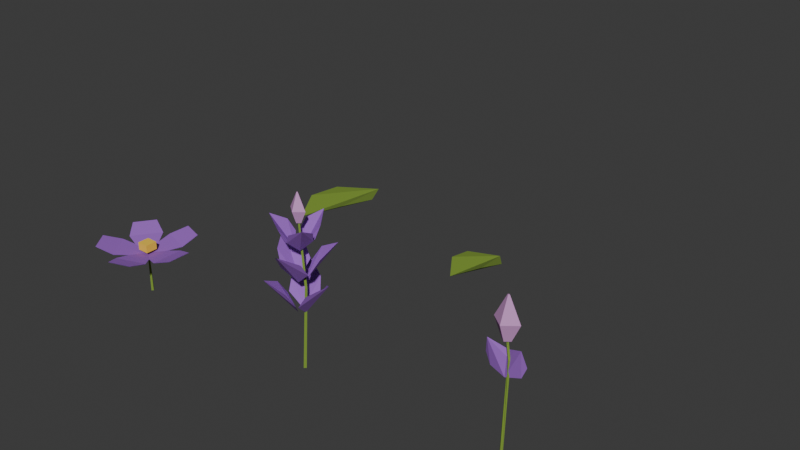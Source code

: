 # Source: LogicGarden_Violet_ModularKit.blend  (saved by Blender 4.5.91; exported with 4.5.12 LTS)
import bpy
from mathutils import Matrix  # noqa: F401  (used for matrix-valued properties, if any)

bpy.ops.wm.read_factory_settings(use_empty=True)
scene = bpy.context.scene
scene.name = 'Scene'

# ---- collections
col_collection = bpy.data.collections.new('Collection'); scene.collection.children.link(col_collection)

# ---- materials (node trees are filled in below, after node groups)
mat_violetplant_foliage = bpy.data.materials.new('VioletPlant_Foliage')
mat_violetplant_foliage.use_backface_culling = True
mat_violetplant_foliage.diffuse_color = (0.2, 0.32, 0.035, 1.0)
mat_violetplant_violet = bpy.data.materials.new('VioletPlant_Violet')
mat_violetplant_violet.use_backface_culling = True
mat_violetplant_violet.diffuse_color = (0.34, 0.12, 0.58, 1.0)
mat_violetplant_centers = bpy.data.materials.new('VioletPlant_Centers')
mat_violetplant_centers.use_backface_culling = True
mat_violetplant_centers.diffuse_color = (0.97, 0.62, 0.055, 1.0)
mat_violetplant_budtips = bpy.data.materials.new('VioletPlant_BudTips')
mat_violetplant_budtips.use_backface_culling = True
mat_violetplant_budtips.diffuse_color = (0.6, 0.29, 0.6, 1.0)

# ---- material node trees
mat_violetplant_foliage.use_nodes = True; mat_violetplant_foliage.node_tree.nodes.clear()
_N = mat_violetplant_foliage.node_tree.nodes; _L = mat_violetplant_foliage.node_tree.links
n0 = _N.new('ShaderNodeBsdfPrincipled'); n0.name = 'Principled BSDF'; n0.location = (-200, 100)
n0.inputs[0].default_value = (0.2, 0.32, 0.035, 1.0)
n0.inputs[2].default_value = 0.85
n1 = _N.new('ShaderNodeOutputMaterial'); n1.name = 'Material Output'; n1.location = (200, 100)
_L.new(n0.outputs[0], n1.inputs[0])
n1.is_active_output = True
mat_violetplant_violet.use_nodes = True; mat_violetplant_violet.node_tree.nodes.clear()
_N = mat_violetplant_violet.node_tree.nodes; _L = mat_violetplant_violet.node_tree.links
n0 = _N.new('ShaderNodeBsdfPrincipled'); n0.name = 'Principled BSDF'; n0.location = (-200, 100)
n0.inputs[0].default_value = (0.34, 0.12, 0.58, 1.0)
n0.inputs[2].default_value = 0.85
n1 = _N.new('ShaderNodeOutputMaterial'); n1.name = 'Material Output'; n1.location = (200, 100)
_L.new(n0.outputs[0], n1.inputs[0])
n1.is_active_output = True
mat_violetplant_centers.use_nodes = True; mat_violetplant_centers.node_tree.nodes.clear()
_N = mat_violetplant_centers.node_tree.nodes; _L = mat_violetplant_centers.node_tree.links
n0 = _N.new('ShaderNodeBsdfPrincipled'); n0.name = 'Principled BSDF'; n0.location = (-200, 100)
n0.inputs[0].default_value = (0.97, 0.62, 0.055, 1.0)
n0.inputs[2].default_value = 0.85
n1 = _N.new('ShaderNodeOutputMaterial'); n1.name = 'Material Output'; n1.location = (200, 100)
_L.new(n0.outputs[0], n1.inputs[0])
n1.is_active_output = True
mat_violetplant_budtips.use_nodes = True; mat_violetplant_budtips.node_tree.nodes.clear()
_N = mat_violetplant_budtips.node_tree.nodes; _L = mat_violetplant_budtips.node_tree.links
n0 = _N.new('ShaderNodeBsdfPrincipled'); n0.name = 'Principled BSDF'; n0.location = (-200, 100)
n0.inputs[0].default_value = (0.6, 0.29, 0.6, 1.0)
n0.inputs[2].default_value = 0.85
n1 = _N.new('ShaderNodeOutputMaterial'); n1.name = 'Material Output'; n1.location = (200, 100)
_L.new(n0.outputs[0], n1.inputs[0])
n1.is_active_output = True

# ---- world
world_world = bpy.data.worlds.new('World'); scene.world = world_world
world_world.use_nodes = True; world_world.node_tree.nodes.clear()
_N = world_world.node_tree.nodes; _L = world_world.node_tree.links
n0 = _N.new('ShaderNodeOutputWorld'); n0.name = 'World Output'; n0.location = (200, 100)
n1 = _N.new('ShaderNodeBackground'); n1.name = 'Background'; n1.location = (-200, 100)
n1.inputs[0].default_value = (0.05088, 0.05088, 0.05088, 1.0)
_L.new(n1.outputs[0], n0.inputs[0])
n0.is_active_output = True
world_world.color = (0.05088, 0.05088, 0.05088)
world_world.sun_shadow_jitter_overblur = 0.0

# ---- meshes
me_open_flower_mesh = bpy.data.meshes.new('Open_Flower_Mesh')
me_open_flower_mesh.from_pydata([(0.0, -0.0099, 0.075), (0.0, 0.0099, 0.075), (0.0528, -0.0297, 0.0855), (0.0528, 0.0297, 0.0855), (0.0858, -0.02145, 0.096), (0.0858, 0.02145, 0.096), (-0.0001234, -0.0099, 0.07551), (-0.0001234, 0.0099, 0.07551), (0.05268, -0.0297, 0.08601), (0.05268, 0.0297, 0.08601), (0.08568, -0.02145, 0.09651), (0.08568, 0.02145, 0.09651), (0.009415, -0.003059, 0.075), (-0.009415, 0.003059, 0.075), (0.04456, 0.04104, 0.0855), (-0.01193, 0.05939, 0.0855), (0.04691, 0.07497, 0.096), (0.006113, 0.08823, 0.096), (0.009377, -0.003177, 0.07551), (-0.009454, 0.002942, 0.07551), (0.04452, 0.04092, 0.08601), (-0.01197, 0.05928, 0.08601), (0.04688, 0.07485, 0.09651), (0.006075, 0.08811, 0.09651), (0.005819, 0.008009, 0.075), (-0.005819, -0.008009, 0.075), (-0.02526, 0.05506, 0.0855), (-0.06017, 0.007007, 0.0855), (-0.05681, 0.06779, 0.096), (-0.08202, 0.03308, 0.096), (0.005919, 0.007937, 0.07551), (-0.005719, -0.008082, 0.07551), (-0.02516, 0.05499, 0.08601), (-0.06007, 0.006935, 0.08601), (-0.05671, 0.06771, 0.09651), (-0.08192, 0.03301, 0.09651), (-0.005819, 0.008009, 0.075), (0.005819, -0.008009, 0.075), (-0.06017, -0.007007, 0.0855), (-0.02526, -0.05506, 0.0855), (-0.08202, -0.03308, 0.096), (-0.05681, -0.06779, 0.096), (-0.005719, 0.008082, 0.07551), (0.005919, -0.007937, 0.07551), (-0.06007, -0.006935, 0.08601), (-0.02516, -0.05499, 0.08601), (-0.08192, -0.03301, 0.09651), (-0.05671, -0.06771, 0.09651), (-0.009415, -0.003059, 0.075), (0.009415, 0.003059, 0.075), (-0.01193, -0.05939, 0.0855), (0.04456, -0.04104, 0.0855), (0.006113, -0.08823, 0.096), (0.04691, -0.07497, 0.096), (-0.009454, -0.002942, 0.07551), (0.009377, 0.003177, 0.07551), (-0.01197, -0.05928, 0.08601), (0.04452, -0.04092, 0.08601), (0.006075, -0.08811, 0.09651), (0.04688, -0.07485, 0.09651), (-0.01089, -0.01089, 0.0828), (0.01089, -0.01089, 0.0828), (0.01089, 0.01089, 0.0828), (-0.01089, 0.01089, 0.0828), (-0.01089, -0.01089, 0.0972), (0.01089, -0.01089, 0.0972), (0.01089, 0.01089, 0.0972), (-0.01089, 0.01089, 0.0972), (-0.003, 0.0, 0.0), (-1.837e-19, -0.003, 0.0), (0.003, -3.674e-19, 0.0), (5.511e-19, 0.003, 0.0), (-0.0018, 0.0, 0.075), (-1.102e-19, -0.0018, 0.075), (0.0018, -2.204e-19, 0.075), (3.307e-19, 0.0018, 0.075)], [], [(0, 1, 3, 2), (2, 3, 5, 4), (8, 9, 7, 6), (10, 11, 9, 8), (12, 13, 15, 14), (14, 15, 17, 16), (20, 21, 19, 18), (22, 23, 21, 20), (24, 25, 27, 26), (26, 27, 29, 28), (32, 33, 31, 30), (34, 35, 33, 32), (36, 37, 39, 38), (38, 39, 41, 40), (44, 45, 43, 42), (46, 47, 45, 44), (48, 49, 51, 50), (50, 51, 53, 52), (56, 57, 55, 54), (58, 59, 57, 56), (60, 63, 62, 61), (64, 65, 66, 67), (60, 61, 65, 64), (61, 62, 66, 65), (62, 63, 67, 66), (63, 60, 64, 67), (68, 69, 73, 72), (69, 70, 74, 73), (70, 71, 75, 74), (71, 68, 72, 75), (71, 70, 69, 68), (72, 73, 74, 75)])
me_open_flower_mesh.polygons.foreach_set('material_index', [1, 1, 1, 1, 1, 1, 1, 1, 1, 1, 1, 1, 1, 1, 1, 1, 1, 1, 1, 1, 2, 2, 2, 2, 2, 2, 0, 0, 0, 0, 0, 0])
_uv = me_open_flower_mesh.uv_layers.new(name='UVMap')
_uv.uv.foreach_set('vector', [0.6, 0.725, 0.6, 0.725, 0.6528, 0.7355, 0.6528, 0.7355, 0.6528, 0.7355, 0.6528, 0.7355, 0.6858, 0.746, 0.6858, 0.746, 0.6527, 0.736, 0.6527, 0.736, 0.5999, 0.7255, 0.5999, 0.7255, 0.6857, 0.7465, 0.6857, 0.7465, 0.6527, 0.736, 0.6527, 0.736, 0.6094, 0.725, 0.5906, 0.725, 0.5881, 0.7355, 0.6446, 0.7355, 0.6446, 0.7355, 0.5881, 0.7355, 0.6061, 0.746, 0.6469, 0.746, 0.6445, 0.736, 0.588, 0.736, 0.5905, 0.7255, 0.6094, 0.7255, 0.6469, 0.7465, 0.6061, 0.7465, 0.588, 0.736, 0.6445, 0.736, 0.6058, 0.725, 0.5942, 0.725, 0.5398, 0.7355, 0.5747, 0.7355, 0.5747, 0.7355, 0.5398, 0.7355, 0.518, 0.746, 0.5432, 0.746, 0.5748, 0.736, 0.5399, 0.736, 0.5943, 0.7255, 0.6059, 0.7255, 0.5433, 0.7465, 0.5181, 0.7465, 0.5399, 0.736, 0.5748, 0.736, 0.5942, 0.725, 0.6058, 0.725, 0.5747, 0.7355, 0.5398, 0.7355, 0.5398, 0.7355, 0.5747, 0.7355, 0.5432, 0.746, 0.518, 0.746, 0.5399, 0.736, 0.5748, 0.736, 0.6059, 0.7255, 0.5943, 0.7255, 0.5181, 0.7465, 0.5433, 0.7465, 0.5748, 0.736, 0.5399, 0.736, 0.5906, 0.725, 0.6094, 0.725, 0.6446, 0.7355, 0.5881, 0.7355, 0.5881, 0.7355, 0.6446, 0.7355, 0.6469, 0.746, 0.6061, 0.746, 0.588, 0.736, 0.6445, 0.736, 0.6094, 0.7255, 0.5905, 0.7255, 0.6061, 0.7465, 0.6469, 0.7465, 0.6445, 0.736, 0.588, 0.736, 0.5891, 0.7328, 0.5891, 0.7328, 0.6109, 0.7328, 0.6109, 0.7328, 0.5891, 0.7472, 0.6109, 0.7472, 0.6109, 0.7472, 0.5891, 0.7472, 0.5891, 0.7328, 0.6109, 0.7328, 0.6109, 0.7472, 0.5891, 0.7472, 0.6109, 0.7328, 0.6109, 0.7328, 0.6109, 0.7472, 0.6109, 0.7472, 0.6109, 0.7328, 0.5891, 0.7328, 0.5891, 0.7472, 0.6109, 0.7472, 0.5891, 0.7328, 0.5891, 0.7328, 0.5891, 0.7472, 0.5891, 0.7472, 0.597, 0.65, 0.6, 0.65, 0.6, 0.725, 0.5982, 0.725, 0.6, 0.65, 0.603, 0.65, 0.6018, 0.725, 0.6, 0.725, 0.603, 0.65, 0.6, 0.65, 0.6, 0.725, 0.6018, 0.725, 0.6, 0.65, 0.597, 0.65, 0.5982, 0.725, 0.6, 0.725, 0.6, 0.65, 0.603, 0.65, 0.6, 0.65, 0.597, 0.65, 0.5982, 0.725, 0.6, 0.725, 0.6018, 0.725, 0.6, 0.725])
me_open_flower_mesh.materials.append(mat_violetplant_foliage)
me_open_flower_mesh.materials.append(mat_violetplant_violet)
me_open_flower_mesh.materials.append(mat_violetplant_centers)
me_open_flower_mesh.materials.append(mat_violetplant_budtips)
me_open_flower_mesh.update()
me_flower_stalk_mesh = bpy.data.meshes.new('Flower_Stalk_Mesh')
me_flower_stalk_mesh.from_pydata([(0.0, -0.0035, 0.0), (0.003492, -2.143e-19, -0.0002328), (4.277e-19, 0.0035, -2.851e-20), (-0.003492, 6.429e-19, 0.0002328), (0.0072, 0.0, 0.15), (0.01, -0.0028, 0.15), (0.0128, -3.429e-19, 0.15), (0.01, 0.0028, 0.15), (0.0, 0.0021, 0.27), (-0.002093, 1.286e-19, 0.2698), (-2.563e-19, -0.0021, 0.27), (0.002093, -3.858e-19, 0.2702), (0.007, 0.0, 0.105), (0.01643, -0.025, 0.1287), (0.03169, -0.023, 0.1522), (0.0581, 0.0, 0.1708), (0.03169, 0.023, 0.1522), (0.01643, 0.025, 0.1287), (0.007291, -6.422e-05, 0.1048), (0.01672, -0.02506, 0.1285), (0.03198, -0.02306, 0.152), (0.05839, -6.422e-05, 0.1706), (0.03198, 0.02294, 0.152), (0.01672, 0.02494, 0.1285), (-0.0035, 0.006062, 0.105), (0.01343, 0.02673, 0.1287), (0.004073, 0.03895, 0.1522), (-0.02905, 0.05032, 0.1708), (-0.03576, 0.01595, 0.1522), (-0.02987, 0.001731, 0.1287), (-0.00359, 0.006346, 0.1048), (0.01334, 0.02702, 0.1285), (0.003983, 0.03923, 0.152), (-0.02914, 0.0506, 0.1706), (-0.03585, 0.01623, 0.152), (-0.02996, 0.002015, 0.1285), (-0.0035, -0.006062, 0.105), (-0.02987, -0.001731, 0.1287), (-0.03576, -0.01595, 0.1522), (-0.02905, -0.05032, 0.1708), (0.004073, -0.03895, 0.1522), (0.01343, -0.02673, 0.1287), (-0.003701, -0.006282, 0.1048), (-0.03007, -0.001951, 0.1285), (-0.03597, -0.01617, 0.152), (-0.02925, -0.05054, 0.1706), (0.003871, -0.03917, 0.152), (0.01323, -0.02695, 0.1285), (0.005354, 0.00451, 0.16), (0.02867, -0.008535, 0.1837), (0.03906, 0.002825, 0.2072), (0.04444, 0.03743, 0.2258), (0.009422, 0.03801, 0.2072), (-0.003537, 0.02971, 0.1837), (0.005618, 0.004648, 0.1598), (0.02894, -0.008397, 0.1835), (0.03932, 0.002964, 0.207), (0.0447, 0.03757, 0.2256), (0.009686, 0.03815, 0.207), (-0.003273, 0.02985, 0.1835), (-0.006582, 0.002382, 0.16), (-0.006945, 0.0291, 0.1837), (-0.02198, 0.03241, 0.2072), (-0.05464, 0.01977, 0.2258), (-0.03763, -0.01084, 0.2072), (-0.02396, -0.01792, 0.1837), (-0.006834, 0.002541, 0.1598), (-0.007197, 0.02926, 0.1835), (-0.02223, 0.03257, 0.207), (-0.05489, 0.01993, 0.2256), (-0.03788, -0.01068, 0.207), (-0.02421, -0.01776, 0.1835), (0.001228, -0.006891, 0.16), (-0.02173, -0.02056, 0.1837), (-0.01708, -0.03524, 0.2072), (0.0102, -0.0572, 0.2258), (0.0282, -0.02716, 0.2072), (0.0275, -0.01179, 0.1837), (0.001216, -0.007189, 0.1598), (-0.02174, -0.02086, 0.1835), (-0.01709, -0.03553, 0.207), (0.01018, -0.0575, 0.2256), (0.02819, -0.02746, 0.207), (0.02748, -0.01209, 0.1835), (0.00119, 0.006898, 0.215), (0.02218, 0.01094, 0.2339), (0.02268, 0.02324, 0.2527), (0.008138, 0.04719, 0.2676), (-0.01359, 0.02949, 0.2527), (-0.01724, 0.01773, 0.2339), (0.00128, 0.007119, 0.2149), (0.02227, 0.01116, 0.2338), (0.02277, 0.02346, 0.2526), (0.008229, 0.04741, 0.2675), (-0.01349, 0.02971, 0.2526), (-0.01715, 0.01795, 0.2338), (-0.006569, -0.002419, 0.215), (-0.02056, 0.01374, 0.2339), (-0.03146, 0.008023, 0.2527), (-0.04493, -0.01654, 0.2676), (-0.01875, -0.02651, 0.2527), (-0.006739, -0.02379, 0.2339), (-0.006805, -0.002451, 0.2149), (-0.0208, 0.01371, 0.2338), (-0.0317, 0.00799, 0.2526), (-0.04517, -0.01658, 0.2675), (-0.01898, -0.02654, 0.2526), (-0.006976, -0.02383, 0.2338), (0.005379, -0.004479, 0.215), (-0.001621, -0.02468, 0.2339), (0.008784, -0.03126, 0.2527), (0.03679, -0.03064, 0.2676), (0.03233, -0.002981, 0.2527), (0.02398, 0.006061, 0.2339), (0.005525, -0.004668, 0.2149), (-0.001475, -0.02487, 0.2338), (0.00893, -0.03145, 0.2526), (0.03694, -0.03083, 0.2675), (0.03248, -0.003169, 0.2526), (0.02412, 0.005872, 0.2338), (0.00585, 0.0, 0.26), (3.582e-19, 0.00468, 0.26), (-0.00585, 5.731e-19, 0.26), (-1.075e-18, -0.00468, 0.26), (0.0156, 0.0, 0.2815), (9.552e-19, 0.01248, 0.2815), (-0.0156, 1.528e-18, 0.2815), (-2.866e-18, -0.01248, 0.2815), (0.0013, 0.0, 0.31), (7.96e-20, 0.00104, 0.31), (-0.0013, 1.274e-19, 0.31), (-2.388e-19, -0.00104, 0.31)], [], [(0, 1, 5, 4), (1, 2, 6, 5), (2, 3, 7, 6), (3, 0, 4, 7), (4, 5, 9, 8), (5, 6, 10, 9), (6, 7, 11, 10), (7, 4, 8, 11), (3, 2, 1, 0), (8, 9, 10, 11), (12, 13, 14, 15), (12, 15, 16, 17), (21, 20, 19, 18), (23, 22, 21, 18), (24, 25, 26, 27), (24, 27, 28, 29), (33, 32, 31, 30), (35, 34, 33, 30), (36, 37, 38, 39), (36, 39, 40, 41), (45, 44, 43, 42), (47, 46, 45, 42), (48, 49, 50, 51), (48, 51, 52, 53), (57, 56, 55, 54), (59, 58, 57, 54), (60, 61, 62, 63), (60, 63, 64, 65), (69, 68, 67, 66), (71, 70, 69, 66), (72, 73, 74, 75), (72, 75, 76, 77), (81, 80, 79, 78), (83, 82, 81, 78), (84, 85, 86, 87), (84, 87, 88, 89), (93, 92, 91, 90), (95, 94, 93, 90), (96, 97, 98, 99), (96, 99, 100, 101), (105, 104, 103, 102), (107, 106, 105, 102), (108, 109, 110, 111), (108, 111, 112, 113), (117, 116, 115, 114), (119, 118, 117, 114), (120, 121, 125, 124), (121, 122, 126, 125), (122, 123, 127, 126), (123, 120, 124, 127), (124, 125, 129, 128), (125, 126, 130, 129), (126, 127, 131, 130), (127, 124, 128, 131), (123, 122, 121, 120), (128, 129, 130, 131)])
me_flower_stalk_mesh.polygons.foreach_set('material_index', [0, 0, 0, 0, 0, 0, 0, 0, 0, 0, 1, 1, 1, 1, 1, 1, 1, 1, 1, 1, 1, 1, 1, 1, 1, 1, 1, 1, 1, 1, 1, 1, 1, 1, 1, 1, 1, 1, 1, 1, 1, 1, 1, 1, 1, 1, 3, 3, 3, 3, 3, 3, 3, 3, 3, 3])
_uv = me_flower_stalk_mesh.uv_layers.new(name='UVMap')
_uv.uv.foreach_set('vector', [0.6, 0.65, 0.6035, 0.6498, 0.61, 0.8, 0.6072, 0.8, 0.6035, 0.6498, 0.6, 0.65, 0.6128, 0.8, 0.61, 0.8, 0.6, 0.65, 0.5965, 0.6502, 0.61, 0.8, 0.6128, 0.8, 0.5965, 0.6502, 0.6, 0.65, 0.6072, 0.8, 0.61, 0.8, 0.6072, 0.8, 0.61, 0.8, 0.5979, 0.9198, 0.6, 0.92, 0.61, 0.8, 0.6128, 0.8, 0.6, 0.92, 0.5979, 0.9198, 0.6128, 0.8, 0.61, 0.8, 0.6021, 0.9202, 0.6, 0.92, 0.61, 0.8, 0.6072, 0.8, 0.6, 0.92, 0.6021, 0.9202, 0.5965, 0.6502, 0.6, 0.65, 0.6035, 0.6498, 0.6, 0.65, 0.6, 0.92, 0.5979, 0.9198, 0.6, 0.92, 0.6021, 0.9202, 0.607, 0.755, 0.6164, 0.7787, 0.6317, 0.8022, 0.6581, 0.8208, 0.607, 0.755, 0.6581, 0.8208, 0.6317, 0.8022, 0.6164, 0.7787, 0.6584, 0.8206, 0.632, 0.802, 0.6167, 0.7785, 0.6073, 0.7548, 0.6167, 0.7785, 0.632, 0.802, 0.6584, 0.8206, 0.6073, 0.7548, 0.5965, 0.755, 0.6134, 0.7787, 0.6041, 0.8022, 0.5709, 0.8208, 0.5965, 0.755, 0.5709, 0.8208, 0.5642, 0.8022, 0.5701, 0.7787, 0.5709, 0.8206, 0.604, 0.802, 0.6133, 0.7785, 0.5964, 0.7548, 0.57, 0.7785, 0.5641, 0.802, 0.5709, 0.8206, 0.5964, 0.7548, 0.5965, 0.755, 0.5701, 0.7787, 0.5642, 0.8022, 0.5709, 0.8208, 0.5965, 0.755, 0.5709, 0.8208, 0.6041, 0.8022, 0.6134, 0.7787, 0.5707, 0.8206, 0.564, 0.802, 0.5699, 0.7785, 0.5963, 0.7548, 0.6132, 0.7785, 0.6039, 0.802, 0.5707, 0.8206, 0.5963, 0.7548, 0.6054, 0.81, 0.6287, 0.8337, 0.6391, 0.8572, 0.6444, 0.8758, 0.6054, 0.81, 0.6444, 0.8758, 0.6094, 0.8572, 0.5965, 0.8337, 0.6447, 0.8756, 0.6393, 0.857, 0.6289, 0.8335, 0.6056, 0.8098, 0.5967, 0.8335, 0.6097, 0.857, 0.6447, 0.8756, 0.6056, 0.8098, 0.5934, 0.81, 0.5931, 0.8337, 0.578, 0.8572, 0.5454, 0.8758, 0.5934, 0.81, 0.5454, 0.8758, 0.5624, 0.8572, 0.576, 0.8337, 0.5451, 0.8756, 0.5778, 0.857, 0.5928, 0.8335, 0.5932, 0.8098, 0.5758, 0.8335, 0.5621, 0.857, 0.5451, 0.8756, 0.5932, 0.8098, 0.6012, 0.81, 0.5783, 0.8337, 0.5829, 0.8572, 0.6102, 0.8758, 0.6012, 0.81, 0.6102, 0.8758, 0.6282, 0.8572, 0.6275, 0.8337, 0.6102, 0.8756, 0.5829, 0.857, 0.5783, 0.8335, 0.6012, 0.8098, 0.6275, 0.8335, 0.6282, 0.857, 0.6102, 0.8756, 0.6012, 0.8098, 0.6012, 0.865, 0.6222, 0.8839, 0.6227, 0.9027, 0.6081, 0.9176, 0.6012, 0.865, 0.6081, 0.9176, 0.5864, 0.9027, 0.5828, 0.8839, 0.6082, 0.9175, 0.6228, 0.9026, 0.6223, 0.8838, 0.6013, 0.8649, 0.5829, 0.8838, 0.5865, 0.9026, 0.6082, 0.9175, 0.6013, 0.8649, 0.5934, 0.865, 0.5794, 0.8839, 0.5685, 0.9027, 0.5551, 0.9176, 0.5934, 0.865, 0.5551, 0.9176, 0.5813, 0.9027, 0.5933, 0.8839, 0.5548, 0.9175, 0.5683, 0.9026, 0.5792, 0.8838, 0.5932, 0.8649, 0.593, 0.8838, 0.581, 0.9026, 0.5548, 0.9175, 0.5932, 0.8649, 0.6054, 0.865, 0.5984, 0.8839, 0.6088, 0.9027, 0.6368, 0.9176, 0.6054, 0.865, 0.6368, 0.9176, 0.6323, 0.9027, 0.624, 0.8839, 0.6369, 0.9175, 0.6089, 0.9026, 0.5985, 0.8838, 0.6055, 0.8649, 0.6241, 0.8838, 0.6325, 0.9026, 0.6369, 0.9175, 0.6055, 0.8649, 0.6058, 0.91, 0.6, 0.91, 0.6, 0.9315, 0.6156, 0.9315, 0.6, 0.91, 0.5942, 0.91, 0.5844, 0.9315, 0.6, 0.9315, 0.5942, 0.91, 0.6, 0.91, 0.6, 0.9315, 0.5844, 0.9315, 0.6, 0.91, 0.6058, 0.91, 0.6156, 0.9315, 0.6, 0.9315, 0.6156, 0.9315, 0.6, 0.9315, 0.6, 0.96, 0.6013, 0.96, 0.6, 0.9315, 0.5844, 0.9315, 0.5987, 0.96, 0.6, 0.96, 0.5844, 0.9315, 0.6, 0.9315, 0.6, 0.96, 0.5987, 0.96, 0.6, 0.9315, 0.6156, 0.9315, 0.6013, 0.96, 0.6, 0.96, 0.6, 0.91, 0.5942, 0.91, 0.6, 0.91, 0.6058, 0.91, 0.6013, 0.96, 0.6, 0.96, 0.5987, 0.96, 0.6, 0.96])
me_flower_stalk_mesh.materials.append(mat_violetplant_foliage)
me_flower_stalk_mesh.materials.append(mat_violetplant_violet)
me_flower_stalk_mesh.materials.append(mat_violetplant_centers)
me_flower_stalk_mesh.materials.append(mat_violetplant_budtips)
me_flower_stalk_mesh.update()
me_flower_bud_mesh = bpy.data.meshes.new('Flower_Bud_Mesh')
me_flower_bud_mesh.from_pydata([(0.0, -0.003, 0.0), (0.002998, -1.837e-19, -9.994e-05), (3.672e-19, 0.003, -1.224e-20), (-0.002998, 5.511e-19, 9.994e-05), (0.0036, 0.0, 0.18), (0.006, -0.0024, 0.18), (0.0084, -2.939e-19, 0.18), (0.006, 0.0024, 0.18), (0.0, 0.0018, 0.22), (-0.00178, 1.102e-19, 0.2197), (-2.18e-19, -0.0018, 0.22), (0.00178, -3.307e-19, 0.2203), (0.0081, 0.0, 0.21), (4.96e-19, 0.00648, 0.21), (-0.0081, 7.936e-19, 0.21), (-1.488e-18, -0.00648, 0.21), (0.0216, 0.0, 0.2397), (1.323e-18, 0.01728, 0.2397), (-0.0216, 2.116e-18, 0.2397), (-3.968e-18, -0.01728, 0.2397), (0.0018, 0.0, 0.2793), (1.102e-19, 0.00144, 0.2793), (-0.0018, 1.763e-19, 0.2793), (-3.307e-19, -0.00144, 0.2793), (0.0, 0.0, 0.15), (-0.02539, 0.002065, 0.1583), (-0.03344, 0.002198, 0.1777), (-0.02742, -0.005229, 0.2059), (-0.002708, 0.005272, 0.1931), (0.00802, 0.005405, 0.175), (-2.389e-05, -0.0002613, 0.15), (-0.02541, 0.001803, 0.1583), (-0.03347, 0.001937, 0.1777), (-0.02744, -0.00549, 0.2059), (-0.002732, 0.005011, 0.1931), (0.007996, 0.005144, 0.175), (0.0, 0.0, 0.15), (-0.00802, 0.005405, 0.175), (0.002708, 0.005272, 0.1931), (0.02742, -0.005229, 0.2059), (0.03344, 0.002198, 0.1777), (0.02539, 0.002065, 0.1583), (-6.193e-05, -0.0002527, 0.15), (-0.008082, 0.005153, 0.175), (0.002646, 0.005019, 0.1931), (0.02736, -0.005482, 0.2059), (0.03338, 0.001946, 0.1778), (0.02533, 0.001812, 0.1583)], [], [(0, 1, 5, 4), (1, 2, 6, 5), (2, 3, 7, 6), (3, 0, 4, 7), (4, 5, 9, 8), (5, 6, 10, 9), (6, 7, 11, 10), (7, 4, 8, 11), (3, 2, 1, 0), (8, 9, 10, 11), (12, 13, 17, 16), (13, 14, 18, 17), (14, 15, 19, 18), (15, 12, 16, 19), (16, 17, 21, 20), (17, 18, 22, 21), (18, 19, 23, 22), (19, 16, 20, 23), (15, 14, 13, 12), (20, 21, 22, 23), (24, 25, 26, 27), (24, 27, 28, 29), (33, 32, 31, 30), (35, 34, 33, 30), (36, 37, 38, 39), (36, 39, 40, 41), (45, 44, 43, 42), (47, 46, 45, 42)])
me_flower_bud_mesh.polygons.foreach_set('material_index', [0, 0, 0, 0, 0, 0, 0, 0, 0, 0, 3, 3, 3, 3, 3, 3, 3, 3, 3, 3, 1, 1, 1, 1, 1, 1, 1, 1])
_uv = me_flower_bud_mesh.uv_layers.new(name='UVMap')
_uv.uv.foreach_set('vector', [0.6, 0.65, 0.603, 0.6499, 0.606, 0.83, 0.6036, 0.83, 0.603, 0.6499, 0.6, 0.65, 0.6084, 0.83, 0.606, 0.83, 0.6, 0.65, 0.597, 0.6501, 0.606, 0.83, 0.6084, 0.83, 0.597, 0.6501, 0.6, 0.65, 0.6036, 0.83, 0.606, 0.83, 0.6036, 0.83, 0.606, 0.83, 0.5982, 0.8697, 0.6, 0.87, 0.606, 0.83, 0.6084, 0.83, 0.6, 0.87, 0.5982, 0.8697, 0.6084, 0.83, 0.606, 0.83, 0.6018, 0.8703, 0.6, 0.87, 0.606, 0.83, 0.6036, 0.83, 0.6, 0.87, 0.6018, 0.8703, 0.597, 0.6501, 0.6, 0.65, 0.603, 0.6499, 0.6, 0.65, 0.6, 0.87, 0.5982, 0.8697, 0.6, 0.87, 0.6018, 0.8703, 0.6081, 0.86, 0.6, 0.86, 0.6, 0.8897, 0.6216, 0.8897, 0.6, 0.86, 0.5919, 0.86, 0.5784, 0.8897, 0.6, 0.8897, 0.5919, 0.86, 0.6, 0.86, 0.6, 0.8897, 0.5784, 0.8897, 0.6, 0.86, 0.6081, 0.86, 0.6216, 0.8897, 0.6, 0.8897, 0.6216, 0.8897, 0.6, 0.8897, 0.6, 0.9293, 0.6018, 0.9293, 0.6, 0.8897, 0.5784, 0.8897, 0.5982, 0.9293, 0.6, 0.9293, 0.5784, 0.8897, 0.6, 0.8897, 0.6, 0.9293, 0.5982, 0.9293, 0.6, 0.8897, 0.6216, 0.8897, 0.6018, 0.9293, 0.6, 0.9293, 0.6, 0.86, 0.5919, 0.86, 0.6, 0.86, 0.6081, 0.86, 0.6018, 0.9293, 0.6, 0.9293, 0.5982, 0.9293, 0.6, 0.9293, 0.6, 0.8, 0.5746, 0.8083, 0.5666, 0.8277, 0.5726, 0.8559, 0.6, 0.8, 0.5726, 0.8559, 0.5973, 0.8431, 0.608, 0.825, 0.5726, 0.8559, 0.5665, 0.8277, 0.5746, 0.8083, 0.6, 0.8, 0.608, 0.825, 0.5973, 0.8431, 0.5726, 0.8559, 0.6, 0.8, 0.6, 0.8, 0.592, 0.825, 0.6027, 0.8431, 0.6274, 0.8559, 0.6, 0.8, 0.6274, 0.8559, 0.6334, 0.8277, 0.6254, 0.8083, 0.6274, 0.8559, 0.6026, 0.8431, 0.5919, 0.825, 0.5999, 0.8, 0.6253, 0.8083, 0.6334, 0.8278, 0.6274, 0.8559, 0.5999, 0.8])
me_flower_bud_mesh.materials.append(mat_violetplant_foliage)
me_flower_bud_mesh.materials.append(mat_violetplant_violet)
me_flower_bud_mesh.materials.append(mat_violetplant_centers)
me_flower_bud_mesh.materials.append(mat_violetplant_budtips)
me_flower_bud_mesh.update()
me_large_leaf_mesh = bpy.data.meshes.new('Large_Leaf_Mesh')
me_large_leaf_mesh.from_pydata([(0.0, 0.0, 0.0), (-0.042, 0.0744, 0.008), (-0.05, 0.1608, -0.006), (0.0, 0.24, -0.025), (0.05, 0.1608, -0.006), (0.042, 0.0744, 0.008), (0.0001707, 6.421e-05, 0.0002988), (-0.04183, 0.07446, 0.008299), (-0.04983, 0.1609, -0.005701), (0.0001707, 0.2401, -0.0247), (0.05017, 0.1609, -0.005701), (0.04217, 0.07446, 0.008299)], [], [(0, 1, 2, 3), (0, 3, 4, 5), (9, 8, 7, 6), (11, 10, 9, 6)])
_uv = me_large_leaf_mesh.uv_layers.new(name='UVMap')
_uv.uv.foreach_set('vector', [0.6, 0.65, 0.558, 0.658, 0.55, 0.644, 0.6, 0.625, 0.6, 0.65, 0.6, 0.625, 0.65, 0.644, 0.642, 0.658, 0.6002, 0.6253, 0.5502, 0.6443, 0.5582, 0.6583, 0.6002, 0.6503, 0.6422, 0.6583, 0.6502, 0.6443, 0.6002, 0.6253, 0.6002, 0.6503])
me_large_leaf_mesh.materials.append(mat_violetplant_foliage)
me_large_leaf_mesh.materials.append(mat_violetplant_violet)
me_large_leaf_mesh.materials.append(mat_violetplant_centers)
me_large_leaf_mesh.materials.append(mat_violetplant_budtips)
me_large_leaf_mesh.update()
me_small_leaf_mesh = bpy.data.meshes.new('Small_Leaf_Mesh')
me_small_leaf_mesh.from_pydata([(0.0, 0.0, 0.0), (-0.0336, 0.0496, 0.008), (-0.04, 0.1072, -0.006), (0.0, 0.16, -0.025), (0.04, 0.1072, -0.006), (0.0336, 0.0496, 0.008), (0.0001967, 8.882e-05, 0.0002755), (-0.0334, 0.04969, 0.008276), (-0.0398, 0.1073, -0.005724), (0.0001967, 0.1601, -0.02472), (0.0402, 0.1073, -0.005724), (0.0338, 0.04969, 0.008276)], [], [(0, 1, 2, 3), (0, 3, 4, 5), (9, 8, 7, 6), (11, 10, 9, 6)])
_uv = me_small_leaf_mesh.uv_layers.new(name='UVMap')
_uv.uv.foreach_set('vector', [0.6, 0.65, 0.5664, 0.658, 0.56, 0.644, 0.6, 0.625, 0.6, 0.65, 0.6, 0.625, 0.64, 0.644, 0.6336, 0.658, 0.6002, 0.6253, 0.5602, 0.6443, 0.5666, 0.6583, 0.6002, 0.6503, 0.6338, 0.6583, 0.6402, 0.6443, 0.6002, 0.6253, 0.6002, 0.6503])
me_small_leaf_mesh.materials.append(mat_violetplant_foliage)
me_small_leaf_mesh.materials.append(mat_violetplant_violet)
me_small_leaf_mesh.materials.append(mat_violetplant_centers)
me_small_leaf_mesh.materials.append(mat_violetplant_budtips)
me_small_leaf_mesh.update()

# ---- objects
ob_open_flower = bpy.data.objects.new('Open_Flower', me_open_flower_mesh)
ob_flower_stalk = bpy.data.objects.new('Flower_Stalk', me_flower_stalk_mesh)
ob_flower_bud = bpy.data.objects.new('Flower_Bud', me_flower_bud_mesh)
ob_large_leaf = bpy.data.objects.new('Large_Leaf', me_large_leaf_mesh)
ob_small_leaf = bpy.data.objects.new('Small_Leaf', me_small_leaf_mesh)

# ---- transforms, parenting, visibility, modifiers, constraints
ob_open_flower.location = (0.0, 0.0, 0.0)
_vg = ob_open_flower.vertex_groups.new(name='Petal_0')
_vg = ob_open_flower.vertex_groups.new(name='Petal_1')
_vg = ob_open_flower.vertex_groups.new(name='Petal_2')
_vg = ob_open_flower.vertex_groups.new(name='Petal_3')
_vg = ob_open_flower.vertex_groups.new(name='Petal_4')
_vg = ob_open_flower.vertex_groups.new(name='YellowCenter')
_vg = ob_open_flower.vertex_groups.new(name='FlowerStem')
ob_flower_stalk.location = (0.38, 0.0, 0.0)
_vg = ob_flower_stalk.vertex_groups.new(name='SpikeStem')
_vg = ob_flower_stalk.vertex_groups.new(name='Bract_0_0')
_vg = ob_flower_stalk.vertex_groups.new(name='Bract_0_1')
_vg = ob_flower_stalk.vertex_groups.new(name='Bract_0_2')
_vg = ob_flower_stalk.vertex_groups.new(name='Bract_1_0')
_vg = ob_flower_stalk.vertex_groups.new(name='Bract_1_1')
_vg = ob_flower_stalk.vertex_groups.new(name='Bract_1_2')
_vg = ob_flower_stalk.vertex_groups.new(name='Bract_2_0')
_vg = ob_flower_stalk.vertex_groups.new(name='Bract_2_1')
_vg = ob_flower_stalk.vertex_groups.new(name='Bract_2_2')
_vg = ob_flower_stalk.vertex_groups.new(name='PinkTip')
ob_flower_bud.location = (0.76, 0.0, 0.0)
_vg = ob_flower_bud.vertex_groups.new(name='BudStem')
_vg = ob_flower_bud.vertex_groups.new(name='ClosedBud')
_vg = ob_flower_bud.vertex_groups.new(name='SideBud')
_vg = ob_flower_bud.vertex_groups.new(name='SideBud.001')
ob_large_leaf.location = (0.0, 0.38, 0.0)
_vg = ob_large_leaf.vertex_groups.new(name='Leaf')
ob_small_leaf.location = (0.38, 0.38, 0.0)
_vg = ob_small_leaf.vertex_groups.new(name='Leaf')

# ---- collection membership
col_collection.objects.link(ob_open_flower)
col_collection.objects.link(ob_flower_stalk)
col_collection.objects.link(ob_flower_bud)
col_collection.objects.link(ob_large_leaf)
col_collection.objects.link(ob_small_leaf)

# ---- scene / render settings (as saved in the file)
scene.frame_start = 1; scene.frame_end = 250; scene.frame_set(1)
scene.render.engine = 'BLENDER_EEVEE_NEXT'
bpy.context.view_layer.update()

# ---- added for rendering (the .blend has no active camera and no usable light): camera, sun
cam_auto = bpy.data.cameras.new('AutoCamera')
cam_auto.lens = 50.0
cam_auto.sensor_width = 36.0
cam_auto.clip_end = 1000.0
ob_auto_camera = bpy.data.objects.new('AutoCamera', cam_auto)
scene.collection.objects.link(ob_auto_camera)
ob_auto_camera.location = (1.44275, -1.03853, 1.01216)
ob_auto_camera.rotation_euler = (1.09748, -7.21219e-08, 0.694738)
scene.camera = ob_auto_camera
light_auto_sun = bpy.data.lights.new('AutoSun', 'SUN')
light_auto_sun.energy = 3.0
light_auto_sun.angle = 0.0523599
ob_auto_sun = bpy.data.objects.new('AutoSun', light_auto_sun)
scene.collection.objects.link(ob_auto_sun)
ob_auto_sun.rotation_euler = (0.872665, 0.174533, 0.523599)
bpy.context.view_layer.update()
